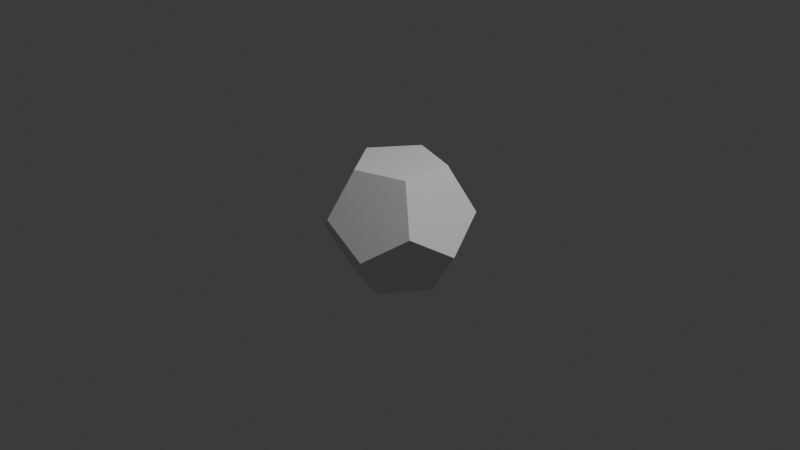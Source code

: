 # Source: dodecahedron.blend  (saved by Blender 4.5.91; exported with 4.5.12 LTS)
import bpy
from mathutils import Matrix  # noqa: F401  (used for matrix-valued properties, if any)

bpy.ops.wm.read_factory_settings(use_empty=True)
scene = bpy.context.scene
scene.name = 'Scene'

# ---- collections
col_collection = bpy.data.collections.new('Collection'); scene.collection.children.link(col_collection)

# ---- world
world_world = bpy.data.worlds.new('World'); scene.world = world_world
world_world.use_nodes = True; world_world.node_tree.nodes.clear()
_N = world_world.node_tree.nodes; _L = world_world.node_tree.links
n0 = _N.new('ShaderNodeOutputWorld'); n0.name = 'World Output'; n0.location = (200, 100)
n1 = _N.new('ShaderNodeBackground'); n1.name = 'Background'; n1.location = (-200, 100)
n1.inputs[0].default_value = (0.05088, 0.05088, 0.05088, 1.0)
_L.new(n1.outputs[0], n0.inputs[0])
n0.is_active_output = True
world_world.color = (0.05088, 0.05088, 0.05088)
world_world.sun_shadow_jitter_overblur = 0.0

# ---- cameras
cam_camera = bpy.data.cameras.new('Camera')
cam_camera.clip_end = 100.0
cam_camera.ortho_scale = 7.314

# ---- lights
light_light = bpy.data.lights.new('Light', 'POINT')
light_light.energy = 1000.0
light_light.shadow_soft_size = 0.1

# ---- meshes
me_icosphere = bpy.data.meshes.new('Icosphere')
me_icosphere.from_pydata([(0.4824, -5.96e-08, -0.6315), (0.7805, -2.921e-06, -0.1491), (0.1491, -0.4588, -0.6315), (0.2412, -0.7423, -0.1491), (-0.2412, -0.7423, 0.1491), (-0.6315, -0.4588, -0.1491), (-0.3903, 0.2835, -0.6315), (-0.3903, -0.2835, -0.6315), (-0.7805, 0.0, 0.1491), (-0.6315, 0.4588, -0.1491), (0.1491, 0.4588, -0.6315), (-0.2412, 0.7423, 0.1491), (0.2412, 0.7423, -0.1491), (0.6315, -0.4588, 0.1491), (0.3903, -0.2836, 0.6315), (-0.1491, -0.4588, 0.6315), (-0.4824, -5.96e-08, 0.6315), (-0.1491, 0.4588, 0.6315), (0.6315, 0.4588, 0.1491), (0.3903, 0.2835, 0.6315)], [], [(10, 0, 2), (1, 3, 2), (3, 4, 5), (5, 8, 9), (9, 11, 12), (0, 10, 12), (14, 4, 13), (4, 15, 16), (8, 16, 17), (17, 18, 11), (19, 13, 18), (14, 19, 17), (15, 14, 17), (16, 15, 17), (13, 1, 18), (14, 13, 19), (18, 12, 11), (19, 18, 17), (11, 9, 8), (17, 11, 8), (8, 5, 4), (16, 8, 4), (4, 3, 13), (15, 4, 14), (1, 0, 12), (18, 1, 12), (6, 9, 12), (12, 10, 6), (7, 5, 9), (9, 6, 7), (2, 3, 5), (5, 7, 2), (1, 13, 3), (2, 0, 1), (6, 10, 2), (2, 7, 6)])
_uv = me_icosphere.uv_layers.new(name='UVMap')
_uv.uv.foreach_set('vector', [0.9033, 0.01002, 0.9149, 0.01002, 0.9545, 0.07873, 0.2669, 0.1474, 0.1818, 0.1575, 0.1818, 0.105, 0.9942, 0.1474, 0.9884, 0.1575, 0.9091, 0.1575, 0.9091, 0.1575, 0.8298, 0.1575, 0.824, 0.1474, 0.7273, 0.1575, 0.6479, 0.1575, 0.6421, 0.1474, 0.5, 0.07873, 0.5455, 0.105, 0.5455, 0.1575, 0.1702, 0.3149, 0.09091, 0.2624, 0.176, 0.3049, 0.9033, 0.3049, 0.8975, 0.3149, 0.8182, 0.3149, 0.8182, 0.2624, 0.8182, 0.3149, 0.7388, 0.3149, 0.6364, 0.3149, 0.5512, 0.3049, 0.6364, 0.2624, 0.3521, 0.3149, 0.2727, 0.2624, 0.3579, 0.3049, 0.824, 0.4624, 0.8124, 0.4624, 0.7727, 0.3937, 0.8636, 0.3937, 0.824, 0.4624, 0.7727, 0.3937, 0.8182, 0.3674, 0.8636, 0.3937, 0.7727, 0.3937, 0.2727, 0.2624, 0.3182, 0.2362, 0.3579, 0.3049, 0.2727, 0.3149, 0.2727, 0.2624, 0.3521, 0.3149, 0.5512, 0.3049, 0.5909, 0.2362, 0.6364, 0.2624, 0.557, 0.3149, 0.5512, 0.3049, 0.6364, 0.3149, 0.7331, 0.3049, 0.7727, 0.2362, 0.8182, 0.2624, 0.7388, 0.3149, 0.7331, 0.3049, 0.8182, 0.2624, 0.8182, 0.2624, 0.8636, 0.2362, 0.9033, 0.3049, 0.8182, 0.3149, 0.8182, 0.2624, 0.9033, 0.3049, 0.09091, 0.2624, 0.1364, 0.2362, 0.176, 0.3049, 0.09091, 0.3149, 0.09091, 0.2624, 0.1702, 0.3149, 0.4603, 0.1474, 0.5, 0.07873, 0.5455, 0.1575, 0.4661, 0.1575, 0.4603, 0.1474, 0.5455, 0.1575, 0.7273, 0.105, 0.7273, 0.1575, 0.6421, 0.1474, 0.6421, 0.1474, 0.6818, 0.07873, 0.7273, 0.105, 0.9091, 0.105, 0.9091, 0.1575, 0.824, 0.1474, 0.824, 0.1474, 0.8636, 0.07873, 0.9091, 0.105, 0.9545, 0.07873, 0.9942, 0.1474, 0.9091, 0.1575, 0.9091, 0.1575, 0.9091, 0.105, 0.9545, 0.07873, 0.2669, 0.1474, 0.2612, 0.1575, 0.1818, 0.1575, 0.1818, 0.105, 0.2273, 0.07873, 0.2669, 0.1474, 0.8636, 0.07873, 0.9033, 0.01002, 0.9545, 0.07873, 0.9545, 0.07873, 0.9091, 0.105, 0.8636, 0.07873])
me_icosphere.update()

# ---- objects
ob_light = bpy.data.objects.new('Light', light_light)
ob_camera = bpy.data.objects.new('Camera', cam_camera)
ob_icosphere = bpy.data.objects.new('Icosphere', me_icosphere)

# ---- transforms, parenting, visibility, modifiers, constraints
ob_light.location = (4.076, 1.005, 5.904)
ob_light.rotation_euler = (0.6503, 0.05522, 1.866)
ob_light.lock_rotations_4d = False
ob_light.empty_display_type = 'ARROWS'
ob_light.color = (0.0, 0.0, 0.0, 0.0)
ob_light.lineart.crease_threshold = 0.0
ob_camera.location = (7.359, -6.926, 4.958)
ob_camera.rotation_euler = (1.109, 0.0, 0.8149)
ob_camera.lock_rotations_4d = False
ob_camera.empty_display_type = 'ARROWS'
ob_camera.color = (0.0, 0.0, 0.0, 0.0)
ob_camera.display_type = 'WIRE'
ob_camera.lineart.crease_threshold = 0.0
ob_icosphere.location = (0.0, 0.0, 0.0)

# ---- collection membership
col_collection.objects.link(ob_light)
col_collection.objects.link(ob_camera)
col_collection.objects.link(ob_icosphere)

# ---- scene / render settings (as saved in the file)
scene.camera = ob_camera
scene.frame_start = 1; scene.frame_end = 250; scene.frame_set(1)
scene.render.engine = 'BLENDER_EEVEE_NEXT'
bpy.context.view_layer.update()
